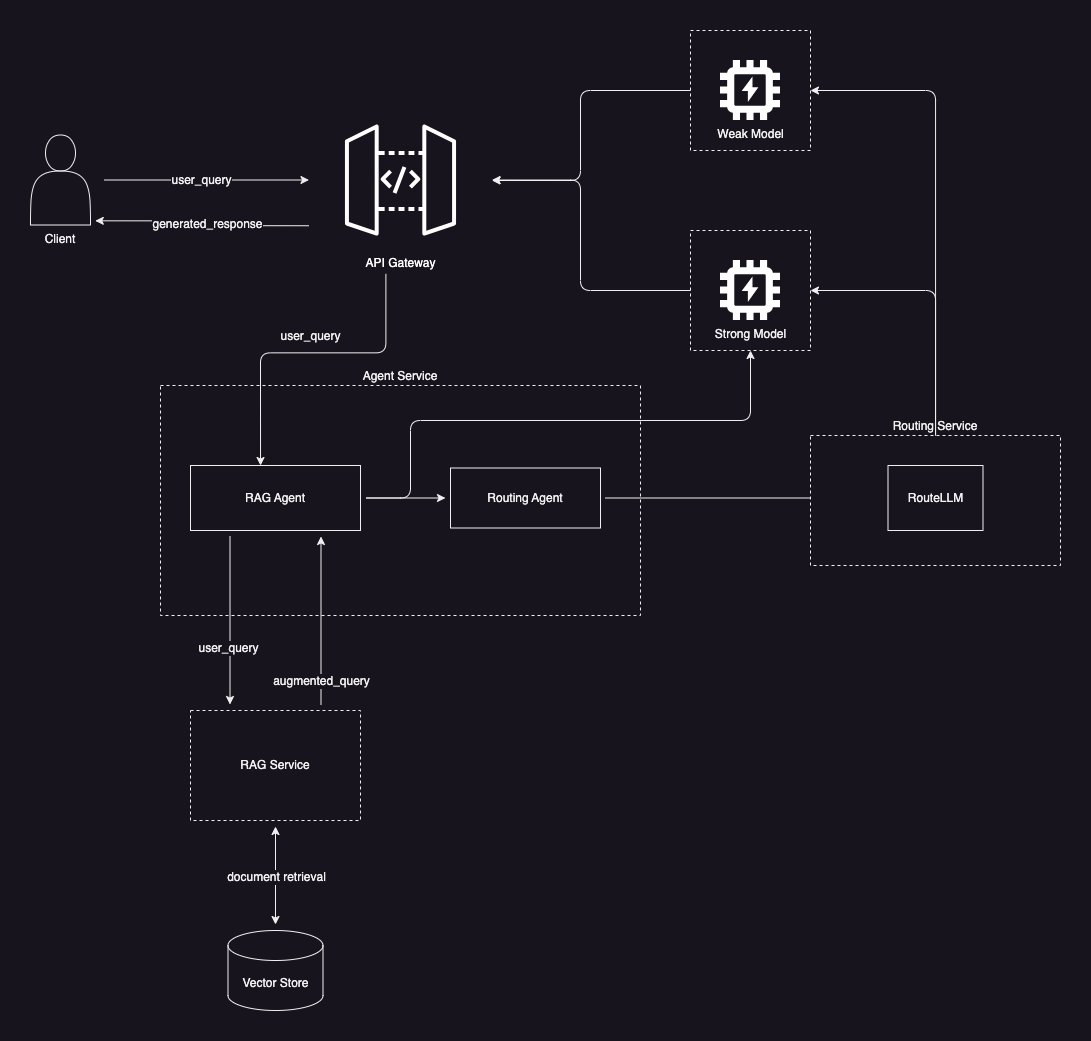

The diagram above was exported from draw.io. Its source (the exported page's mxGraphModel, read from the mxfile embedded in the PNG):
<mxGraphModel dx="1536" dy="2214" grid="1" gridSize="10" guides="1" tooltips="1" connect="1" arrows="1" fold="1" page="1" pageScale="1" pageWidth="850" pageHeight="1100" math="0" shadow="0">
  <root>
    <mxCell id="0" />
    <mxCell id="1" parent="0" />
    <mxCell id="MK7nsN6HmQH0a7jbYJGR-1" value="Agent Service" style="rounded=0;whiteSpace=wrap;html=1;strokeColor=default;align=center;verticalAlign=bottom;fontFamily=Helvetica;fontSize=12;fontColor=default;fillColor=default;dashed=1;labelPosition=center;verticalLabelPosition=top;perimeterSpacing=24;labelBackgroundColor=none;" vertex="1" parent="1">
      <mxGeometry x="470" y="55" width="480" height="230" as="geometry" />
    </mxCell>
    <mxCell id="09RJhjxMbceA1TL0xo6r-2" style="edgeStyle=orthogonalEdgeStyle;shape=connector;curved=0;rounded=1;orthogonalLoop=1;jettySize=auto;html=1;entryX=0;entryY=0.5;entryDx=0;entryDy=0;labelBackgroundColor=default;strokeColor=default;align=center;verticalAlign=middle;fontFamily=Helvetica;fontSize=12;fontColor=default;endArrow=classic;" edge="1" parent="1" source="MK7nsN6HmQH0a7jbYJGR-2" target="VfIxtCRFfk8rlBpGE6Gn-7">
      <mxGeometry relative="1" as="geometry" />
    </mxCell>
    <mxCell id="gxQ2TONwLAhrTyDM-I3x-5" style="edgeStyle=orthogonalEdgeStyle;shape=connector;curved=0;rounded=1;orthogonalLoop=1;jettySize=auto;html=1;entryX=0.25;entryY=0;entryDx=0;entryDy=0;labelBackgroundColor=default;strokeColor=default;align=center;verticalAlign=middle;fontFamily=Helvetica;fontSize=12;fontColor=default;endArrow=classic;exitX=0.25;exitY=1;exitDx=0;exitDy=0;" edge="1" parent="1" source="MK7nsN6HmQH0a7jbYJGR-2" target="VfIxtCRFfk8rlBpGE6Gn-4">
      <mxGeometry relative="1" as="geometry" />
    </mxCell>
    <mxCell id="gxQ2TONwLAhrTyDM-I3x-9" value="user_query" style="edgeLabel;html=1;align=center;verticalAlign=middle;resizable=0;points=[];fontSize=12;fontFamily=Helvetica;fontColor=default;" vertex="1" connectable="0" parent="gxQ2TONwLAhrTyDM-I3x-5">
      <mxGeometry x="0.3333" y="-2" relative="1" as="geometry">
        <mxPoint as="offset" />
      </mxGeometry>
    </mxCell>
    <mxCell id="cg4jYeKmcYaPYSzuwJgu-1" style="edgeStyle=orthogonalEdgeStyle;shape=connector;curved=0;rounded=1;orthogonalLoop=1;jettySize=auto;html=1;entryX=0.5;entryY=1;entryDx=0;entryDy=0;labelBackgroundColor=default;strokeColor=default;align=center;verticalAlign=middle;fontFamily=Helvetica;fontSize=12;fontColor=default;endArrow=classic;" edge="1" parent="1" source="MK7nsN6HmQH0a7jbYJGR-2" target="09RJhjxMbceA1TL0xo6r-4">
      <mxGeometry relative="1" as="geometry">
        <Array as="points">
          <mxPoint x="720" y="168" />
          <mxPoint x="720" y="90" />
          <mxPoint x="1060" y="90" />
        </Array>
      </mxGeometry>
    </mxCell>
    <mxCell id="MK7nsN6HmQH0a7jbYJGR-2" value="RAG Agent" style="rounded=0;whiteSpace=wrap;html=1;strokeColor=default;align=center;verticalAlign=middle;fontFamily=Helvetica;fontSize=12;fontColor=default;fillColor=default;perimeterSpacing=6;" vertex="1" parent="1">
      <mxGeometry x="500" y="135" width="170" height="65" as="geometry" />
    </mxCell>
    <mxCell id="MK7nsN6HmQH0a7jbYJGR-4" value="Vector Store" style="shape=cylinder3;whiteSpace=wrap;html=1;boundedLbl=1;backgroundOutline=1;size=15;rounded=0;strokeColor=default;align=center;verticalAlign=middle;fontFamily=Helvetica;fontSize=12;fontColor=default;fillColor=default;perimeterSpacing=6;" vertex="1" parent="1">
      <mxGeometry x="537.5" y="600" width="95" height="80" as="geometry" />
    </mxCell>
    <mxCell id="VfIxtCRFfk8rlBpGE6Gn-1" style="edgeStyle=orthogonalEdgeStyle;shape=connector;curved=0;rounded=1;orthogonalLoop=1;jettySize=auto;html=1;entryX=0.5;entryY=0;entryDx=0;entryDy=0;entryPerimeter=0;labelBackgroundColor=default;strokeColor=default;align=center;verticalAlign=middle;fontFamily=Helvetica;fontSize=12;fontColor=default;endArrow=classic;startArrow=classic;startFill=1;" edge="1" parent="1" source="VfIxtCRFfk8rlBpGE6Gn-4" target="MK7nsN6HmQH0a7jbYJGR-4">
      <mxGeometry relative="1" as="geometry">
        <mxPoint x="655" y="726" as="sourcePoint" />
      </mxGeometry>
    </mxCell>
    <mxCell id="VfIxtCRFfk8rlBpGE6Gn-2" value="document retrieval" style="edgeLabel;html=1;align=center;verticalAlign=middle;resizable=0;points=[];fontSize=12;fontFamily=Helvetica;fontColor=default;" vertex="1" connectable="0" parent="VfIxtCRFfk8rlBpGE6Gn-1">
      <mxGeometry x="0.0297" relative="1" as="geometry">
        <mxPoint as="offset" />
      </mxGeometry>
    </mxCell>
    <mxCell id="gxQ2TONwLAhrTyDM-I3x-6" style="edgeStyle=orthogonalEdgeStyle;shape=connector;curved=0;rounded=1;orthogonalLoop=1;jettySize=auto;html=1;exitX=0.75;exitY=0;exitDx=0;exitDy=0;entryX=0.75;entryY=1;entryDx=0;entryDy=0;labelBackgroundColor=default;strokeColor=default;align=center;verticalAlign=middle;fontFamily=Helvetica;fontSize=12;fontColor=default;endArrow=classic;" edge="1" parent="1" source="VfIxtCRFfk8rlBpGE6Gn-4" target="MK7nsN6HmQH0a7jbYJGR-2">
      <mxGeometry relative="1" as="geometry" />
    </mxCell>
    <mxCell id="gxQ2TONwLAhrTyDM-I3x-10" value="augmented_query" style="edgeLabel;html=1;align=center;verticalAlign=middle;resizable=0;points=[];fontSize=12;fontFamily=Helvetica;fontColor=default;" vertex="1" connectable="0" parent="gxQ2TONwLAhrTyDM-I3x-6">
      <mxGeometry x="-0.5317" relative="1" as="geometry">
        <mxPoint y="15" as="offset" />
      </mxGeometry>
    </mxCell>
    <mxCell id="VfIxtCRFfk8rlBpGE6Gn-4" value="RAG Service" style="rounded=0;whiteSpace=wrap;html=1;strokeColor=default;align=center;verticalAlign=middle;fontFamily=Helvetica;fontSize=12;fontColor=default;fillColor=default;dashed=1;perimeterSpacing=6;" vertex="1" parent="1">
      <mxGeometry x="500" y="380" width="170" height="110" as="geometry" />
    </mxCell>
    <mxCell id="gc09ijjAi7wAKdpZmFsm-6" style="edgeStyle=orthogonalEdgeStyle;shape=connector;curved=0;rounded=1;orthogonalLoop=1;jettySize=auto;html=1;labelBackgroundColor=default;strokeColor=default;align=center;verticalAlign=middle;fontFamily=Helvetica;fontSize=12;fontColor=default;endArrow=classic;entryX=0;entryY=0.5;entryDx=0;entryDy=0;exitX=1;exitY=0.5;exitDx=0;exitDy=0;" edge="1" parent="1" source="VfIxtCRFfk8rlBpGE6Gn-7" target="gxQ2TONwLAhrTyDM-I3x-2">
      <mxGeometry relative="1" as="geometry" />
    </mxCell>
    <mxCell id="VfIxtCRFfk8rlBpGE6Gn-7" value="Routing Agent" style="rounded=0;whiteSpace=wrap;html=1;strokeColor=default;align=center;verticalAlign=middle;fontFamily=Helvetica;fontSize=12;fontColor=default;fillColor=default;perimeterSpacing=5;" vertex="1" parent="1">
      <mxGeometry x="760" y="137.5" width="150" height="60" as="geometry" />
    </mxCell>
    <mxCell id="gc09ijjAi7wAKdpZmFsm-2" value="" style="group" vertex="1" connectable="0" parent="1">
      <mxGeometry x="1000" y="-100" width="120" height="120" as="geometry" />
    </mxCell>
    <mxCell id="09RJhjxMbceA1TL0xo6r-4" value="" style="whiteSpace=wrap;html=1;aspect=fixed;rounded=0;strokeColor=default;align=center;verticalAlign=middle;fontFamily=Helvetica;fontSize=12;fontColor=default;fillColor=default;dashed=1;" vertex="1" parent="gc09ijjAi7wAKdpZmFsm-2">
      <mxGeometry width="120" height="120" as="geometry" />
    </mxCell>
    <mxCell id="gc09ijjAi7wAKdpZmFsm-1" value="Strong Model" style="editableCssRules=.*;html=1;shape=image;verticalLabelPosition=bottom;labelBackgroundColor=none;verticalAlign=top;aspect=fixed;imageAspect=0;image=data:image/svg+xml,(base64 omitted: 900 chars);perimeterSpacing=6;" vertex="1" parent="gc09ijjAi7wAKdpZmFsm-2">
      <mxGeometry x="30" y="30" width="60" height="60" as="geometry" />
    </mxCell>
    <mxCell id="gc09ijjAi7wAKdpZmFsm-3" value="" style="group" vertex="1" connectable="0" parent="1">
      <mxGeometry x="1000" y="-300" width="120" height="120" as="geometry" />
    </mxCell>
    <mxCell id="gc09ijjAi7wAKdpZmFsm-4" value="" style="whiteSpace=wrap;html=1;aspect=fixed;rounded=0;strokeColor=default;align=center;verticalAlign=middle;fontFamily=Helvetica;fontSize=12;fontColor=default;fillColor=default;dashed=1;" vertex="1" parent="gc09ijjAi7wAKdpZmFsm-3">
      <mxGeometry width="120" height="120" as="geometry" />
    </mxCell>
    <mxCell id="gc09ijjAi7wAKdpZmFsm-5" value="Weak Model" style="editableCssRules=.*;html=1;shape=image;verticalLabelPosition=bottom;labelBackgroundColor=none;verticalAlign=top;aspect=fixed;imageAspect=0;image=data:image/svg+xml,(base64 omitted: 900 chars);perimeterSpacing=6;" vertex="1" parent="gc09ijjAi7wAKdpZmFsm-3">
      <mxGeometry x="30" y="30" width="60" height="60" as="geometry" />
    </mxCell>
    <mxCell id="gxQ2TONwLAhrTyDM-I3x-7" value="" style="group;labelPosition=center;verticalLabelPosition=bottom;align=center;verticalAlign=middle;fillColor=default;" vertex="1" connectable="0" parent="1">
      <mxGeometry x="1120" y="105" width="250" height="130" as="geometry" />
    </mxCell>
    <mxCell id="09RJhjxMbceA1TL0xo6r-3" value="Routing Service" style="rounded=0;whiteSpace=wrap;html=1;strokeColor=default;align=center;verticalAlign=bottom;fontFamily=Helvetica;fontSize=12;fontColor=default;fillColor=none;dashed=1;labelPosition=center;verticalLabelPosition=top;" vertex="1" parent="gxQ2TONwLAhrTyDM-I3x-7">
      <mxGeometry width="250" height="130" as="geometry" />
    </mxCell>
    <mxCell id="gxQ2TONwLAhrTyDM-I3x-2" value="RouteLLM" style="rounded=0;whiteSpace=wrap;html=1;strokeColor=default;align=center;verticalAlign=middle;fontFamily=Helvetica;fontSize=12;fontColor=default;fillColor=default;perimeterSpacing=6;" vertex="1" parent="gxQ2TONwLAhrTyDM-I3x-7">
      <mxGeometry x="77.5" y="30" width="95" height="65" as="geometry" />
    </mxCell>
    <mxCell id="LMjIsxrMeREBHekFjHvQ-2" style="edgeStyle=orthogonalEdgeStyle;shape=connector;curved=0;rounded=1;orthogonalLoop=1;jettySize=auto;html=1;labelBackgroundColor=default;strokeColor=default;align=center;verticalAlign=middle;fontFamily=Helvetica;fontSize=12;fontColor=default;endArrow=classic;" edge="1" parent="1" source="gxQ2TONwLAhrTyDM-I3x-11" target="LMjIsxrMeREBHekFjHvQ-1">
      <mxGeometry relative="1" as="geometry" />
    </mxCell>
    <mxCell id="LMjIsxrMeREBHekFjHvQ-3" value="user_query" style="edgeLabel;html=1;align=center;verticalAlign=middle;resizable=0;points=[];fontSize=12;fontFamily=Helvetica;fontColor=default;" vertex="1" connectable="0" parent="LMjIsxrMeREBHekFjHvQ-2">
      <mxGeometry x="0.1719" y="-1" relative="1" as="geometry">
        <mxPoint x="-24" y="-1" as="offset" />
      </mxGeometry>
    </mxCell>
    <mxCell id="gxQ2TONwLAhrTyDM-I3x-11" value="Client" style="shape=actor;whiteSpace=wrap;html=1;rounded=0;strokeColor=default;align=center;verticalAlign=top;fontFamily=Helvetica;fontSize=12;fontColor=default;fillColor=default;labelPosition=center;verticalLabelPosition=bottom;perimeterSpacing=14;" vertex="1" parent="1">
      <mxGeometry x="340" y="-195.5" width="60" height="90" as="geometry" />
    </mxCell>
    <mxCell id="LMjIsxrMeREBHekFjHvQ-4" style="edgeStyle=orthogonalEdgeStyle;shape=connector;curved=0;rounded=1;orthogonalLoop=1;jettySize=auto;html=1;labelBackgroundColor=default;strokeColor=default;align=center;verticalAlign=middle;fontFamily=Helvetica;fontSize=12;fontColor=default;endArrow=classic;entryX=0.498;entryY=0.047;entryDx=0;entryDy=0;entryPerimeter=0;" edge="1" parent="1">
      <mxGeometry relative="1" as="geometry">
        <mxPoint x="695.4143902439026" y="-56.620000000000005" as="sourcePoint" />
        <mxPoint x="570.026" y="134.99900000000002" as="targetPoint" />
        <Array as="points">
          <mxPoint x="695.39" y="22.379999999999995" />
          <mxPoint x="570.39" y="22.379999999999995" />
        </Array>
      </mxGeometry>
    </mxCell>
    <mxCell id="LMjIsxrMeREBHekFjHvQ-7" value="user_query" style="edgeLabel;html=1;align=center;verticalAlign=middle;resizable=0;points=[];fontSize=12;fontFamily=Helvetica;fontColor=default;" vertex="1" connectable="0" parent="LMjIsxrMeREBHekFjHvQ-4">
      <mxGeometry x="0.0233" y="1" relative="1" as="geometry">
        <mxPoint x="7" y="-18" as="offset" />
      </mxGeometry>
    </mxCell>
    <mxCell id="LMjIsxrMeREBHekFjHvQ-1" value="&lt;font color=&quot;#ffffff&quot;&gt;API Gateway&lt;/font&gt;" style="sketch=0;points=[[0,0,0],[0.25,0,0],[0.5,0,0],[0.75,0,0],[1,0,0],[0,1,0],[0.25,1,0],[0.5,1,0],[0.75,1,0],[1,1,0],[0,0.25,0],[0,0.5,0],[0,0.75,0],[1,0.25,0],[1,0.5,0],[1,0.75,0]];outlineConnect=0;fontColor=#232F3E;fillColor=none;strokeColor=#ffffff;dashed=0;verticalLabelPosition=bottom;verticalAlign=top;align=center;html=1;fontSize=12;fontStyle=0;aspect=fixed;shape=mxgraph.aws4.resourceIcon;resIcon=mxgraph.aws4.api_gateway;perimeterSpacing=22;" vertex="1" parent="1">
      <mxGeometry x="640.5" y="-220" width="139" height="139" as="geometry" />
    </mxCell>
    <mxCell id="LMjIsxrMeREBHekFjHvQ-5" style="edgeStyle=orthogonalEdgeStyle;shape=connector;curved=0;rounded=1;orthogonalLoop=1;jettySize=auto;html=1;exitX=0;exitY=0.75;exitDx=0;exitDy=0;exitPerimeter=0;entryX=0.895;entryY=0.846;entryDx=0;entryDy=0;entryPerimeter=0;labelBackgroundColor=default;strokeColor=default;align=center;verticalAlign=middle;fontFamily=Helvetica;fontSize=12;fontColor=default;endArrow=classic;" edge="1" parent="1" source="LMjIsxrMeREBHekFjHvQ-1" target="gxQ2TONwLAhrTyDM-I3x-11">
      <mxGeometry relative="1" as="geometry" />
    </mxCell>
    <mxCell id="LMjIsxrMeREBHekFjHvQ-6" value="generated_response" style="edgeLabel;html=1;align=center;verticalAlign=middle;resizable=0;points=[];fontSize=12;fontFamily=Helvetica;fontColor=default;" vertex="1" connectable="0" parent="LMjIsxrMeREBHekFjHvQ-5">
      <mxGeometry x="-0.3141" y="-2" relative="1" as="geometry">
        <mxPoint x="-27" as="offset" />
      </mxGeometry>
    </mxCell>
    <mxCell id="LMjIsxrMeREBHekFjHvQ-12" style="edgeStyle=orthogonalEdgeStyle;shape=connector;curved=0;rounded=1;orthogonalLoop=1;jettySize=auto;html=1;entryX=1;entryY=0.5;entryDx=0;entryDy=0;labelBackgroundColor=default;strokeColor=default;align=center;verticalAlign=middle;fontFamily=Helvetica;fontSize=12;fontColor=default;endArrow=classic;" edge="1" parent="1" source="09RJhjxMbceA1TL0xo6r-3" target="09RJhjxMbceA1TL0xo6r-4">
      <mxGeometry relative="1" as="geometry" />
    </mxCell>
    <mxCell id="LMjIsxrMeREBHekFjHvQ-13" style="edgeStyle=orthogonalEdgeStyle;shape=connector;curved=0;rounded=1;orthogonalLoop=1;jettySize=auto;html=1;entryX=1;entryY=0.5;entryDx=0;entryDy=0;labelBackgroundColor=default;strokeColor=default;align=center;verticalAlign=middle;fontFamily=Helvetica;fontSize=12;fontColor=default;endArrow=classic;" edge="1" parent="1" source="09RJhjxMbceA1TL0xo6r-3" target="gc09ijjAi7wAKdpZmFsm-4">
      <mxGeometry relative="1" as="geometry" />
    </mxCell>
    <mxCell id="LMjIsxrMeREBHekFjHvQ-14" style="edgeStyle=orthogonalEdgeStyle;shape=connector;curved=0;rounded=1;orthogonalLoop=1;jettySize=auto;html=1;entryX=1;entryY=0.5;entryDx=0;entryDy=0;entryPerimeter=0;labelBackgroundColor=default;strokeColor=default;align=center;verticalAlign=middle;fontFamily=Helvetica;fontSize=12;fontColor=default;endArrow=classic;exitX=0;exitY=0.5;exitDx=0;exitDy=0;" edge="1" parent="1" source="09RJhjxMbceA1TL0xo6r-4" target="LMjIsxrMeREBHekFjHvQ-1">
      <mxGeometry relative="1" as="geometry">
        <Array as="points">
          <mxPoint x="890" y="-40" />
          <mxPoint x="890" y="-150" />
        </Array>
      </mxGeometry>
    </mxCell>
    <mxCell id="LMjIsxrMeREBHekFjHvQ-15" style="edgeStyle=orthogonalEdgeStyle;shape=connector;curved=0;rounded=1;orthogonalLoop=1;jettySize=auto;html=1;labelBackgroundColor=default;strokeColor=default;align=center;verticalAlign=middle;fontFamily=Helvetica;fontSize=12;fontColor=default;endArrow=classic;" edge="1" parent="1" source="gc09ijjAi7wAKdpZmFsm-4" target="LMjIsxrMeREBHekFjHvQ-1">
      <mxGeometry relative="1" as="geometry">
        <mxPoint x="800" y="-220.00000000000023" as="targetPoint" />
        <Array as="points">
          <mxPoint x="890" y="-240" />
          <mxPoint x="890" y="-150" />
        </Array>
      </mxGeometry>
    </mxCell>
  </root>
</mxGraphModel>